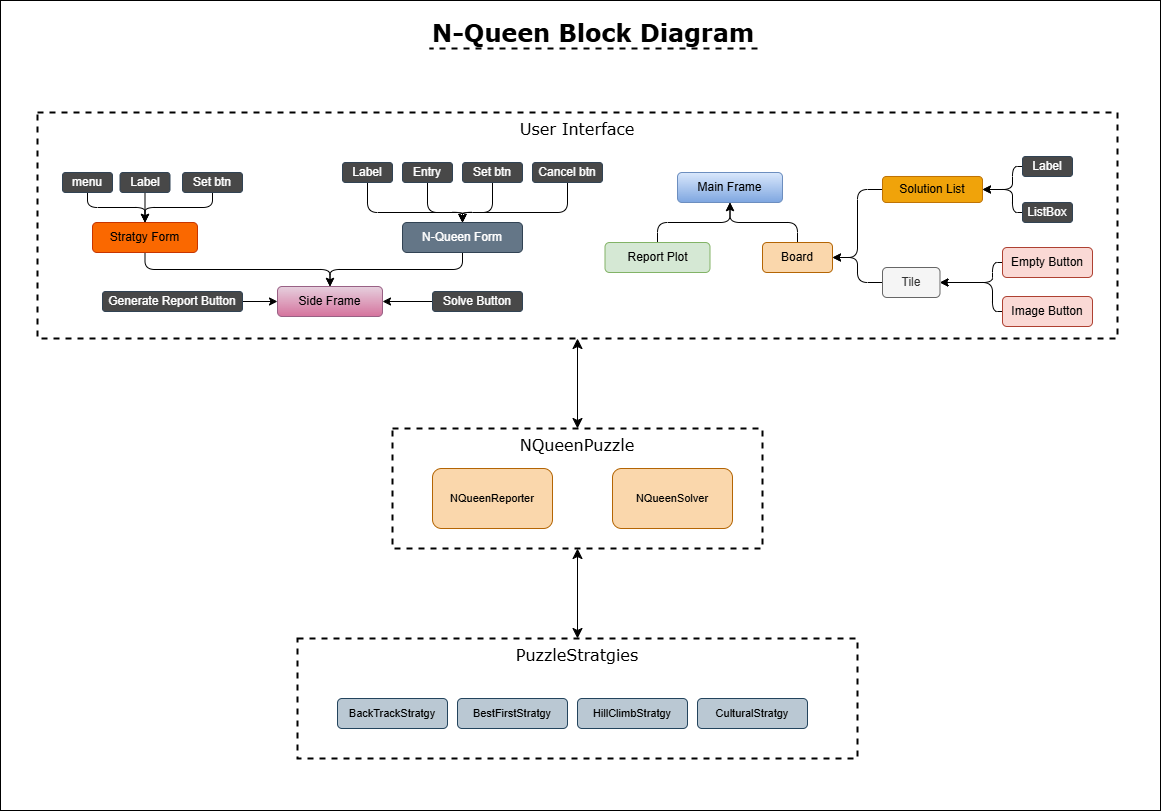

The diagram above was exported from draw.io. Its source (the exported page's mxGraphModel, read from the mxfile embedded in the PNG):
<mxGraphModel dx="482" dy="436" grid="1" gridSize="10" guides="1" tooltips="1" connect="1" arrows="1" fold="1" page="1" pageScale="1" pageWidth="1169" pageHeight="827" math="0" shadow="0">
  <root>
    <mxCell id="0" />
    <mxCell id="1" parent="0" />
    <mxCell id="78" value="" style="rounded=0;whiteSpace=wrap;html=1;fontFamily=Helvetica;fontSize=11;fontColor=default;labelBackgroundColor=default;" parent="1" vertex="1">
      <mxGeometry x="3" y="2" width="1160" height="810" as="geometry" />
    </mxCell>
    <mxCell id="75" value="" style="group" parent="1" vertex="1" connectable="0">
      <mxGeometry x="40" y="114" width="1080" height="646" as="geometry" />
    </mxCell>
    <mxCell id="63" value="" style="group" parent="75" vertex="1" connectable="0">
      <mxGeometry x="355" y="316" width="370" height="120" as="geometry" />
    </mxCell>
    <mxCell id="61" value="&lt;font style=&quot;font-size: 16px;&quot; face=&quot;Verdana&quot;&gt;NQueenPuzzle&lt;/font&gt;" style="rounded=0;whiteSpace=wrap;html=1;fontFamily=Helvetica;fontSize=11;fontColor=default;labelBackgroundColor=none;fillColor=none;dashed=1;strokeWidth=2;verticalAlign=top;" parent="63" vertex="1">
      <mxGeometry width="370" height="120" as="geometry" />
    </mxCell>
    <mxCell id="58" value="NQueenSolver" style="rounded=1;whiteSpace=wrap;html=1;fontFamily=Helvetica;fontSize=11;labelBackgroundColor=none;fillColor=#fad7ac;strokeColor=#b46504;" parent="63" vertex="1">
      <mxGeometry x="220" y="40" width="120" height="60" as="geometry" />
    </mxCell>
    <mxCell id="60" value="NQueenReporter" style="rounded=1;whiteSpace=wrap;html=1;fontFamily=Helvetica;fontSize=11;labelBackgroundColor=none;fillColor=#fad7ac;strokeColor=#b46504;" parent="63" vertex="1">
      <mxGeometry x="40" y="40" width="120" height="60" as="geometry" />
    </mxCell>
    <mxCell id="71" style="edgeStyle=orthogonalEdgeStyle;shape=connector;rounded=1;html=1;exitX=0.5;exitY=1;exitDx=0;exitDy=0;entryX=0.5;entryY=0;entryDx=0;entryDy=0;strokeColor=default;align=center;verticalAlign=middle;fontFamily=Helvetica;fontSize=11;fontColor=default;labelBackgroundColor=default;endArrow=classic;startArrow=classic;startFill=1;endSize=8;startSize=8;" parent="75" source="2" target="61" edge="1">
      <mxGeometry relative="1" as="geometry" />
    </mxCell>
    <mxCell id="2" value="&lt;font style=&quot;font-size: 16px;&quot; face=&quot;Verdana&quot;&gt;User Interface&lt;/font&gt;" style="rounded=0;whiteSpace=wrap;html=1;dashed=1;fillColor=none;strokeWidth=2;verticalAlign=top;" parent="75" vertex="1">
      <mxGeometry width="1080" height="226" as="geometry" />
    </mxCell>
    <mxCell id="48" style="edgeStyle=orthogonalEdgeStyle;shape=connector;rounded=1;html=1;exitX=0;exitY=0.5;exitDx=0;exitDy=0;entryX=1;entryY=0.5;entryDx=0;entryDy=0;strokeColor=default;align=center;verticalAlign=middle;fontFamily=Helvetica;fontSize=11;fontColor=default;labelBackgroundColor=default;endArrow=classic;" parent="75" source="3" target="35" edge="1">
      <mxGeometry relative="1" as="geometry" />
    </mxCell>
    <mxCell id="3" value="Solution List" style="rounded=1;whiteSpace=wrap;html=1;fillColor=#f0a30a;strokeColor=#BD7000;fontColor=#000000;" parent="75" vertex="1">
      <mxGeometry x="845" y="64" width="100" height="26" as="geometry" />
    </mxCell>
    <mxCell id="53" style="edgeStyle=orthogonalEdgeStyle;shape=connector;rounded=1;html=1;entryX=0.5;entryY=0;entryDx=0;entryDy=0;strokeColor=default;align=center;verticalAlign=middle;fontFamily=Helvetica;fontSize=11;fontColor=default;labelBackgroundColor=default;endArrow=classic;exitX=0.5;exitY=1;exitDx=0;exitDy=0;" parent="75" source="4" target="52" edge="1">
      <mxGeometry relative="1" as="geometry" />
    </mxCell>
    <mxCell id="4" value="N-Queen Form" style="rounded=1;whiteSpace=wrap;html=1;fillColor=#647687;strokeColor=#314354;fontColor=#ffffff;" parent="75" vertex="1">
      <mxGeometry x="365" y="110" width="120" height="30" as="geometry" />
    </mxCell>
    <mxCell id="26" style="edgeStyle=orthogonalEdgeStyle;shape=connector;rounded=1;html=1;exitX=0.5;exitY=1;exitDx=0;exitDy=0;entryX=0.5;entryY=0;entryDx=0;entryDy=0;strokeColor=default;align=center;verticalAlign=middle;fontFamily=Helvetica;fontSize=11;fontColor=default;labelBackgroundColor=default;endArrow=classic;" parent="75" source="5" target="9" edge="1">
      <mxGeometry relative="1" as="geometry" />
    </mxCell>
    <mxCell id="5" value="Label" style="rounded=1;whiteSpace=wrap;html=1;fillColor=#484848;strokeColor=#314354;fontColor=#ffffff;" parent="75" vertex="1">
      <mxGeometry x="82.5" y="60" width="50" height="20" as="geometry" />
    </mxCell>
    <mxCell id="21" style="edgeStyle=orthogonalEdgeStyle;shape=connector;rounded=1;html=1;entryX=0.5;entryY=0;entryDx=0;entryDy=0;strokeColor=default;align=center;verticalAlign=middle;fontFamily=Helvetica;fontSize=11;fontColor=default;labelBackgroundColor=default;endArrow=classic;" parent="75" source="6" target="4" edge="1">
      <mxGeometry relative="1" as="geometry">
        <Array as="points">
          <mxPoint x="390" y="100" />
          <mxPoint x="425" y="100" />
        </Array>
      </mxGeometry>
    </mxCell>
    <mxCell id="6" value="Entry" style="rounded=1;whiteSpace=wrap;html=1;fillColor=#484848;strokeColor=#314354;fontColor=#ffffff;" parent="75" vertex="1">
      <mxGeometry x="365" y="50" width="50" height="20" as="geometry" />
    </mxCell>
    <mxCell id="54" style="edgeStyle=orthogonalEdgeStyle;shape=connector;rounded=1;html=1;entryX=0.5;entryY=0;entryDx=0;entryDy=0;strokeColor=default;align=center;verticalAlign=middle;fontFamily=Helvetica;fontSize=11;fontColor=default;labelBackgroundColor=default;endArrow=classic;exitX=0.5;exitY=1;exitDx=0;exitDy=0;" parent="75" source="9" target="52" edge="1">
      <mxGeometry relative="1" as="geometry" />
    </mxCell>
    <mxCell id="9" value="Stratgy Form" style="rounded=1;whiteSpace=wrap;html=1;fillColor=#fa6800;strokeColor=#C73500;fontColor=#000000;" parent="75" vertex="1">
      <mxGeometry x="55" y="110" width="105" height="30" as="geometry" />
    </mxCell>
    <mxCell id="25" style="edgeStyle=orthogonalEdgeStyle;shape=connector;rounded=1;html=1;exitX=0.5;exitY=1;exitDx=0;exitDy=0;entryX=0.5;entryY=0;entryDx=0;entryDy=0;strokeColor=default;align=center;verticalAlign=middle;fontFamily=Helvetica;fontSize=11;fontColor=default;labelBackgroundColor=default;endArrow=classic;" parent="75" source="10" target="9" edge="1">
      <mxGeometry relative="1" as="geometry" />
    </mxCell>
    <mxCell id="10" value="menu" style="rounded=1;whiteSpace=wrap;html=1;fillColor=#484848;strokeColor=#314354;fontColor=#ffffff;" parent="75" vertex="1">
      <mxGeometry x="25" y="60" width="50" height="20" as="geometry" />
    </mxCell>
    <mxCell id="24" style="edgeStyle=orthogonalEdgeStyle;shape=connector;rounded=1;html=1;entryX=0.5;entryY=0;entryDx=0;entryDy=0;strokeColor=default;align=center;verticalAlign=middle;fontFamily=Helvetica;fontSize=11;fontColor=default;labelBackgroundColor=default;endArrow=classic;" parent="75" source="11" target="4" edge="1">
      <mxGeometry relative="1" as="geometry">
        <Array as="points">
          <mxPoint x="530" y="100" />
          <mxPoint x="425" y="100" />
        </Array>
      </mxGeometry>
    </mxCell>
    <mxCell id="11" value="Cancel btn" style="rounded=1;whiteSpace=wrap;html=1;fillColor=#484848;strokeColor=#314354;fontColor=#ffffff;" parent="75" vertex="1">
      <mxGeometry x="495" y="50" width="70" height="20" as="geometry" />
    </mxCell>
    <mxCell id="20" style="edgeStyle=orthogonalEdgeStyle;html=1;entryX=0.5;entryY=0;entryDx=0;entryDy=0;exitX=0.5;exitY=1;exitDx=0;exitDy=0;" parent="75" source="17" target="4" edge="1">
      <mxGeometry relative="1" as="geometry">
        <Array as="points">
          <mxPoint x="330" y="100" />
          <mxPoint x="425" y="100" />
        </Array>
      </mxGeometry>
    </mxCell>
    <mxCell id="17" value="Label" style="rounded=1;whiteSpace=wrap;html=1;fillColor=#484848;strokeColor=#314354;fontColor=#ffffff;" parent="75" vertex="1">
      <mxGeometry x="305" y="50" width="50" height="20" as="geometry" />
    </mxCell>
    <mxCell id="28" style="edgeStyle=orthogonalEdgeStyle;shape=connector;rounded=1;html=1;entryX=0.5;entryY=0;entryDx=0;entryDy=0;strokeColor=default;align=center;verticalAlign=middle;fontFamily=Helvetica;fontSize=11;fontColor=default;labelBackgroundColor=default;endArrow=classic;" parent="75" source="18" target="9" edge="1">
      <mxGeometry relative="1" as="geometry" />
    </mxCell>
    <mxCell id="18" value="Set btn" style="rounded=1;whiteSpace=wrap;html=1;fillColor=#484848;strokeColor=#314354;fontColor=#ffffff;" parent="75" vertex="1">
      <mxGeometry x="145" y="60" width="60" height="20" as="geometry" />
    </mxCell>
    <mxCell id="22" style="edgeStyle=orthogonalEdgeStyle;shape=connector;rounded=1;html=1;strokeColor=default;align=center;verticalAlign=middle;fontFamily=Helvetica;fontSize=11;fontColor=default;labelBackgroundColor=default;endArrow=classic;" parent="75" source="19" target="4" edge="1">
      <mxGeometry relative="1" as="geometry">
        <Array as="points">
          <mxPoint x="455" y="100" />
          <mxPoint x="425" y="100" />
        </Array>
      </mxGeometry>
    </mxCell>
    <mxCell id="19" value="Set btn" style="rounded=1;whiteSpace=wrap;html=1;fillColor=#484848;strokeColor=#314354;fontColor=#ffffff;" parent="75" vertex="1">
      <mxGeometry x="425" y="50" width="60" height="20" as="geometry" />
    </mxCell>
    <mxCell id="30" style="edgeStyle=orthogonalEdgeStyle;shape=connector;rounded=1;html=1;entryX=1;entryY=0.5;entryDx=0;entryDy=0;strokeColor=default;align=center;verticalAlign=middle;fontFamily=Helvetica;fontSize=11;fontColor=default;labelBackgroundColor=default;endArrow=classic;" parent="75" source="29" target="3" edge="1">
      <mxGeometry relative="1" as="geometry">
        <Array as="points">
          <mxPoint x="975" y="54" />
          <mxPoint x="975" y="77" />
        </Array>
      </mxGeometry>
    </mxCell>
    <mxCell id="29" value="Label" style="rounded=1;whiteSpace=wrap;html=1;fillColor=#484848;strokeColor=#314354;fontColor=#ffffff;" parent="75" vertex="1">
      <mxGeometry x="985" y="44" width="50" height="20" as="geometry" />
    </mxCell>
    <mxCell id="32" style="edgeStyle=orthogonalEdgeStyle;shape=connector;rounded=1;html=1;entryX=1;entryY=0.5;entryDx=0;entryDy=0;strokeColor=default;align=center;verticalAlign=middle;fontFamily=Helvetica;fontSize=11;fontColor=default;labelBackgroundColor=default;endArrow=classic;" parent="75" source="31" target="3" edge="1">
      <mxGeometry relative="1" as="geometry">
        <Array as="points">
          <mxPoint x="975" y="100" />
          <mxPoint x="975" y="77" />
        </Array>
      </mxGeometry>
    </mxCell>
    <mxCell id="31" value="ListBox" style="rounded=1;whiteSpace=wrap;html=1;fillColor=#484848;strokeColor=#314354;fontColor=#ffffff;" parent="75" vertex="1">
      <mxGeometry x="985" y="90" width="50" height="20" as="geometry" />
    </mxCell>
    <mxCell id="34" value="Main Frame" style="rounded=1;whiteSpace=wrap;html=1;fillColor=#dae8fc;strokeColor=#6c8ebf;gradientColor=#7ea6e0;" parent="75" vertex="1">
      <mxGeometry x="640" y="60" width="105" height="30" as="geometry" />
    </mxCell>
    <mxCell id="36" style="edgeStyle=orthogonalEdgeStyle;shape=connector;rounded=1;html=1;entryX=0.5;entryY=1;entryDx=0;entryDy=0;strokeColor=default;align=center;verticalAlign=middle;fontFamily=Helvetica;fontSize=11;fontColor=default;labelBackgroundColor=default;endArrow=classic;" parent="75" source="35" target="34" edge="1">
      <mxGeometry relative="1" as="geometry" />
    </mxCell>
    <mxCell id="35" value="Board" style="rounded=1;whiteSpace=wrap;html=1;fillColor=#fad7ac;strokeColor=#b46504;" parent="75" vertex="1">
      <mxGeometry x="725" y="130" width="70" height="30" as="geometry" />
    </mxCell>
    <mxCell id="38" style="edgeStyle=orthogonalEdgeStyle;shape=connector;rounded=1;html=1;entryX=0.5;entryY=1;entryDx=0;entryDy=0;strokeColor=default;align=center;verticalAlign=middle;fontFamily=Helvetica;fontSize=11;fontColor=default;labelBackgroundColor=default;endArrow=classic;" parent="75" source="37" target="34" edge="1">
      <mxGeometry relative="1" as="geometry" />
    </mxCell>
    <mxCell id="37" value="Report Plot" style="rounded=1;whiteSpace=wrap;html=1;fillColor=#d5e8d4;strokeColor=#82b366;" parent="75" vertex="1">
      <mxGeometry x="567.5" y="130" width="105" height="30" as="geometry" />
    </mxCell>
    <mxCell id="40" style="edgeStyle=orthogonalEdgeStyle;shape=connector;rounded=1;html=1;entryX=1;entryY=0.5;entryDx=0;entryDy=0;strokeColor=default;align=center;verticalAlign=middle;fontFamily=Helvetica;fontSize=11;fontColor=default;labelBackgroundColor=default;endArrow=classic;" parent="75" source="39" target="35" edge="1">
      <mxGeometry relative="1" as="geometry" />
    </mxCell>
    <mxCell id="39" value="Tile" style="rounded=1;whiteSpace=wrap;html=1;fillColor=#f5f5f5;strokeColor=#666666;fontColor=#333333;" parent="75" vertex="1">
      <mxGeometry x="845" y="155" width="57.5" height="30" as="geometry" />
    </mxCell>
    <mxCell id="42" style="edgeStyle=orthogonalEdgeStyle;shape=connector;rounded=1;html=1;entryX=1;entryY=0.5;entryDx=0;entryDy=0;strokeColor=default;align=center;verticalAlign=middle;fontFamily=Helvetica;fontSize=11;fontColor=default;labelBackgroundColor=default;endArrow=classic;" parent="75" source="41" target="39" edge="1">
      <mxGeometry relative="1" as="geometry">
        <Array as="points">
          <mxPoint x="955" y="150" />
          <mxPoint x="955" y="170" />
        </Array>
      </mxGeometry>
    </mxCell>
    <mxCell id="41" value="Empty Button" style="rounded=1;whiteSpace=wrap;html=1;fillColor=#fad9d5;strokeColor=#ae4132;" parent="75" vertex="1">
      <mxGeometry x="965" y="135" width="90" height="30" as="geometry" />
    </mxCell>
    <mxCell id="45" style="edgeStyle=orthogonalEdgeStyle;shape=connector;rounded=1;html=1;entryX=1;entryY=0.5;entryDx=0;entryDy=0;strokeColor=default;align=center;verticalAlign=middle;fontFamily=Helvetica;fontSize=11;fontColor=default;labelBackgroundColor=default;endArrow=classic;" parent="75" source="44" target="39" edge="1">
      <mxGeometry relative="1" as="geometry">
        <Array as="points">
          <mxPoint x="955" y="199" />
          <mxPoint x="955" y="170" />
        </Array>
      </mxGeometry>
    </mxCell>
    <mxCell id="44" value="Image Button" style="rounded=1;whiteSpace=wrap;html=1;fillColor=#fad9d5;strokeColor=#ae4132;" parent="75" vertex="1">
      <mxGeometry x="965" y="184" width="90" height="30" as="geometry" />
    </mxCell>
    <mxCell id="47" style="edgeStyle=orthogonalEdgeStyle;shape=connector;rounded=1;html=1;entryX=0;entryY=0.5;entryDx=0;entryDy=0;strokeColor=default;align=center;verticalAlign=middle;fontFamily=Helvetica;fontSize=11;fontColor=default;labelBackgroundColor=default;endArrow=classic;" parent="75" source="46" target="52" edge="1">
      <mxGeometry relative="1" as="geometry" />
    </mxCell>
    <mxCell id="46" value="Generate Report Button" style="rounded=1;whiteSpace=wrap;html=1;fillColor=#484848;strokeColor=#314354;fontColor=#ffffff;" parent="75" vertex="1">
      <mxGeometry x="65" y="179" width="140" height="20" as="geometry" />
    </mxCell>
    <mxCell id="50" value="" style="edgeStyle=orthogonalEdgeStyle;shape=connector;rounded=1;html=1;strokeColor=default;align=center;verticalAlign=middle;fontFamily=Helvetica;fontSize=11;fontColor=default;labelBackgroundColor=default;endArrow=classic;entryX=1;entryY=0.5;entryDx=0;entryDy=0;" parent="75" source="49" target="52" edge="1">
      <mxGeometry relative="1" as="geometry" />
    </mxCell>
    <mxCell id="49" value="Solve Button" style="rounded=1;whiteSpace=wrap;html=1;fillColor=#484848;strokeColor=#314354;fontColor=#ffffff;" parent="75" vertex="1">
      <mxGeometry x="395" y="179" width="90" height="20" as="geometry" />
    </mxCell>
    <mxCell id="52" value="Side Frame" style="rounded=1;whiteSpace=wrap;html=1;fillColor=#e6d0de;strokeColor=#996185;gradientColor=#d5739d;" parent="75" vertex="1">
      <mxGeometry x="240" y="174" width="105" height="30" as="geometry" />
    </mxCell>
    <mxCell id="73" value="" style="group" parent="75" vertex="1" connectable="0">
      <mxGeometry x="260" y="526" width="560" height="120" as="geometry" />
    </mxCell>
    <mxCell id="65" value="&lt;font face=&quot;Verdana&quot;&gt;&lt;span style=&quot;font-size: 16px;&quot;&gt;PuzzleStratgies&lt;/span&gt;&lt;/font&gt;" style="rounded=0;whiteSpace=wrap;html=1;fontFamily=Helvetica;fontSize=11;fontColor=default;labelBackgroundColor=none;fillColor=none;dashed=1;strokeWidth=2;verticalAlign=top;" parent="73" vertex="1">
      <mxGeometry width="560" height="120" as="geometry" />
    </mxCell>
    <mxCell id="67" value="BackTrackStratgy" style="rounded=1;whiteSpace=wrap;html=1;fontFamily=Helvetica;fontSize=11;labelBackgroundColor=none;fillColor=#bac8d3;strokeColor=#23445d;" parent="73" vertex="1">
      <mxGeometry x="40" y="60" width="110" height="30" as="geometry" />
    </mxCell>
    <mxCell id="68" value="BestFirstStratgy" style="rounded=1;whiteSpace=wrap;html=1;fontFamily=Helvetica;fontSize=11;labelBackgroundColor=none;fillColor=#bac8d3;strokeColor=#23445d;" parent="73" vertex="1">
      <mxGeometry x="160" y="60" width="110" height="30" as="geometry" />
    </mxCell>
    <mxCell id="69" value="HillClimbStratgy" style="rounded=1;whiteSpace=wrap;html=1;fontFamily=Helvetica;fontSize=11;labelBackgroundColor=none;fillColor=#bac8d3;strokeColor=#23445d;" parent="73" vertex="1">
      <mxGeometry x="280" y="60" width="110" height="30" as="geometry" />
    </mxCell>
    <mxCell id="70" value="CulturalStratgy" style="rounded=1;whiteSpace=wrap;html=1;fontFamily=Helvetica;fontSize=11;labelBackgroundColor=none;fillColor=#bac8d3;strokeColor=#23445d;" parent="73" vertex="1">
      <mxGeometry x="400" y="60" width="110" height="30" as="geometry" />
    </mxCell>
    <mxCell id="74" style="edgeStyle=orthogonalEdgeStyle;shape=connector;rounded=1;html=1;entryX=0.5;entryY=0;entryDx=0;entryDy=0;strokeColor=default;align=center;verticalAlign=middle;fontFamily=Helvetica;fontSize=11;fontColor=default;labelBackgroundColor=default;endArrow=classic;startArrow=classic;startFill=1;endSize=8;startSize=8;endFill=1;" parent="75" source="61" target="65" edge="1">
      <mxGeometry relative="1" as="geometry" />
    </mxCell>
    <mxCell id="76" value="&lt;b&gt;N-Queen Block Diagram&lt;/b&gt;" style="text;html=1;align=center;verticalAlign=middle;whiteSpace=wrap;rounded=0;fontFamily=Verdana;fontSize=24;fontColor=default;labelBackgroundColor=default;" parent="1" vertex="1">
      <mxGeometry x="432" y="20" width="328" height="30" as="geometry" />
    </mxCell>
    <mxCell id="77" value="" style="endArrow=none;dashed=1;html=1;rounded=1;strokeColor=default;align=center;verticalAlign=middle;fontFamily=Helvetica;fontSize=11;fontColor=default;labelBackgroundColor=default;edgeStyle=orthogonalEdgeStyle;entryX=0;entryY=1;entryDx=0;entryDy=0;exitX=1;exitY=1;exitDx=0;exitDy=0;strokeWidth=2;" parent="1" source="76" target="76" edge="1">
      <mxGeometry width="50" height="50" relative="1" as="geometry">
        <mxPoint x="410" y="110" as="sourcePoint" />
        <mxPoint x="460" y="60" as="targetPoint" />
      </mxGeometry>
    </mxCell>
  </root>
</mxGraphModel>